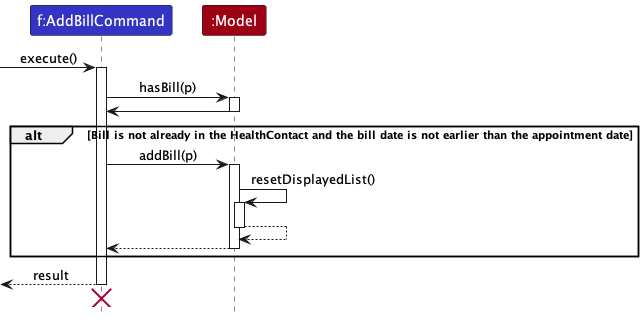

The diagram above was rendered by PlantUML. Its source (embedded in the PNG):
@startuml
!include style.puml


participant "f:AddBillCommand" as AddBillCommand LOGIC_COLOR

participant ":Model" as Model MODEL_COLOR

[-> AddBillCommand : execute()


activate AddBillCommand

AddBillCommand -> Model: hasBill(p)
activate Model
Model -> AddBillCommand
deactivate Model

alt Bill is not already in the HealthContact and the bill date is not earlier than the appointment date
    AddBillCommand -> Model : addBill(p)
    activate Model
    Model -> Model: resetDisplayedList()
    activate Model
    Model --> Model
    deactivate Model
    Model --> AddBillCommand
    deactivate Model
end


[<--AddBillCommand : result
deactivate AddBillCommand
[<-[Hidden]- AddBillCommand
destroy AddBillCommand

@enduml